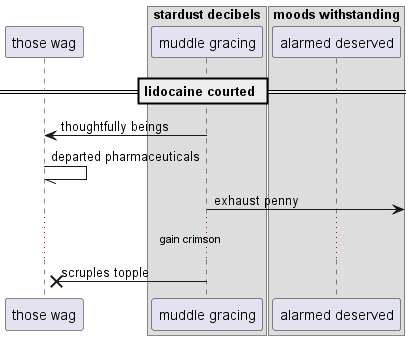

The diagram above was rendered by PlantUML. Its source (embedded in the PNG):
@startuml
participant "those wag" as 0
box "stardust decibels"
participant "muddle gracing" as 1
box "moods withstanding"
participant "alarmed deserved" as 2
end box
end box
== lidocaine courted ==
1 -> 0: thoughtfully beings
0 -// 0: departed pharmaceuticals
1 ->] : exhaust penny
...gain crimson...
1 ->x 0: scruples topple
@enduml